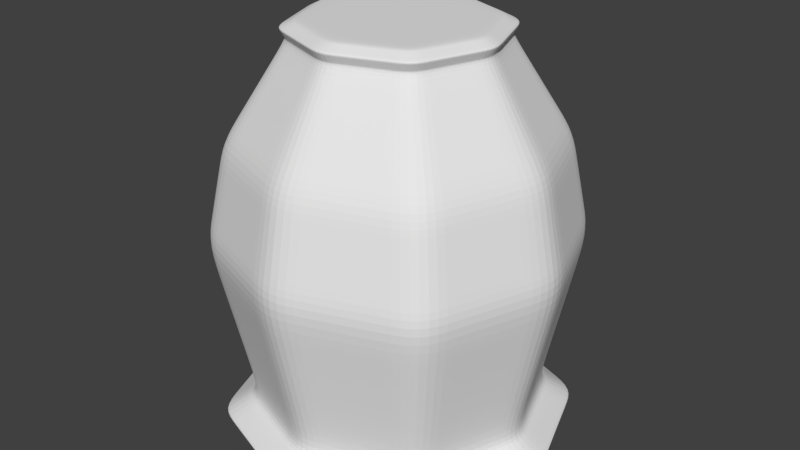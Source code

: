 # Source: urn2.blend  (saved by Blender 2.71.0; exported with 4.5.12 LTS)
import bpy
from mathutils import Matrix  # noqa: F401  (used for matrix-valued properties, if any)

bpy.ops.wm.read_factory_settings(use_empty=True)
scene = bpy.context.scene
scene.name = 'Scene'

# ---- collections
col_collection_1 = bpy.data.collections.new('Collection 1'); scene.collection.children.link(col_collection_1)

# ---- world
world_world = bpy.data.worlds.new('World'); scene.world = world_world
world_world.color = (0.05088, 0.05088, 0.05088)
world_world.use_sun_shadow = False
world_world.sun_shadow_jitter_overblur = 0.0
world_world.cycles.sampling_method = 'MANUAL'
world_world.cycles.sample_map_resolution = 256

# ---- meshes
me_cube_001 = bpy.data.meshes.new('Cube.001')
me_cube_001.from_pydata([(-1.0, -1.0, -1.0), (-1.0, 1.0, -1.0), (1.0, 1.0, -1.0), (1.0, -1.0, -1.0), (-0.5513, -0.5513, 1.0), (-0.5513, 0.5513, 1.0), (0.5513, 0.5513, 1.0), (0.5513, -0.5513, 1.0), (-0.7517, 0.0, 1.0), (-1.364, 0.0, -1.0), (0.7517, 0.0, 1.0), (1.364, 0.0, -1.0), (0.0, 0.7517, 1.0), (0.0, 1.364, -1.0), (0.0, -0.7517, 1.0), (0.0, -1.364, -1.0), (0.0, 0.0, -1.0), (-0.5045, -0.5045, 1.091), (-1.0, -1.0, 0.0), (-1.0, 1.0, 0.0), (1.0, 1.0, 0.0), (1.0, -1.0, 0.0), (-1.364, 0.0, 0.0), (1.364, 0.0, 0.0), (0.0, 1.364, 0.0), (0.0, -1.364, 0.0), (-0.7914, 0.7914, -0.8758), (0.7914, 0.7914, -0.8758), (0.7914, -0.7914, -0.8758), (-1.079, 0.0, -0.8758), (1.079, 0.0, -0.8758), (0.0, 1.079, -0.8758), (0.0, -1.079, -0.8758), (-0.7914, -0.7914, -0.8758), (-0.8854, -0.8854, 0.509), (-0.8854, 0.8854, 0.509), (0.8854, 0.8854, 0.509), (0.8854, -0.8854, 0.509), (-1.207, 0.0, 0.509), (1.207, 0.0, 0.509), (0.0, 1.207, 0.509), (0.0, -1.207, 0.509), (-0.5843, -0.5843, 1.055), (-0.5843, 0.5843, 1.055), (0.5843, 0.5843, 1.055), (0.5843, -0.5843, 1.055), (-0.7968, 0.0, 1.055), (0.7968, 0.0, 1.055), (0.0, 0.7968, 1.055), (0.0, -0.7968, 1.055), (-0.5045, 0.5045, 1.091), (0.5045, 0.5045, 1.091), (0.5045, -0.5045, 1.091), (-0.6879, 0.0, 1.091), (0.6879, 0.0, 1.091), (0.0, 0.6879, 1.091), (0.0, -0.6879, 1.091), (0.0, 0.0, 1.091)], [], [(29, 26, 1, 9), (31, 27, 2, 13), (30, 28, 3, 11), (32, 33, 0, 15), (16, 13, 2, 11), (8, 4, 42, 46), (33, 29, 9, 0), (27, 30, 11, 2), (15, 16, 11, 3), (10, 6, 44, 47), (26, 31, 13, 1), (28, 32, 15, 3), (9, 1, 13, 16), (12, 5, 43, 48), (0, 9, 16, 15), (14, 7, 45, 49), (38, 35, 19, 22), (40, 36, 20, 24), (39, 37, 21, 23), (41, 34, 18, 25), (34, 38, 22, 18), (36, 39, 23, 20), (35, 40, 24, 19), (37, 41, 25, 21), (22, 19, 26, 29), (24, 20, 27, 31), (23, 21, 28, 30), (25, 18, 33, 32), (18, 22, 29, 33), (20, 23, 30, 27), (19, 24, 31, 26), (21, 25, 32, 28), (8, 5, 35, 38), (12, 6, 36, 40), (10, 7, 37, 39), (14, 4, 34, 41), (4, 8, 38, 34), (6, 10, 39, 36), (5, 12, 40, 35), (7, 14, 41, 37), (46, 42, 17, 53), (47, 44, 51, 54), (48, 43, 50, 55), (49, 45, 52, 56), (4, 14, 49, 42), (7, 10, 47, 45), (6, 12, 48, 44), (5, 8, 46, 43), (57, 55, 50, 53), (56, 57, 53, 17), (54, 51, 55, 57), (52, 54, 57, 56), (42, 49, 56, 17), (45, 47, 54, 52), (44, 48, 55, 51), (43, 46, 53, 50)])
me_cube_001.use_remesh_preserve_volume = False
me_cube_001.use_remesh_preserve_attributes = False
me_cube_001.use_mirror_vertex_groups = False
me_cube_001.update()

# ---- objects
ob_cube = bpy.data.objects.new('Cube', me_cube_001)

# ---- transforms, parenting, visibility, modifiers, constraints
ob_cube.location = (0.0, 0.0, 0.0)
ob_cube.scale = (1.0, 1.0, 1.483)
ob_cube.lineart.crease_threshold = 0.0
_m = ob_cube.modifiers.new('Subsurf', 'SUBSURF')
_m.uv_smooth = 'PRESERVE_CORNERS'
_m.quality = 2
_m.subdivision_type = 'SIMPLE'
_m.show_only_control_edges = False
_m = ob_cube.modifiers.new('Subsurf.001', 'SUBSURF')
_m.uv_smooth = 'PRESERVE_CORNERS'
_m.quality = 2
_m.levels = 2
_m.show_only_control_edges = False
_m.use_creases = False

# ---- collection membership
col_collection_1.objects.link(ob_cube)

# ---- scene / render settings (as saved in the file)
scene.frame_start = 1; scene.frame_end = 250; scene.frame_set(1)
scene.render.engine = 'BLENDER_EEVEE_NEXT'
scene.render.resolution_percentage = 50
scene.render.dither_intensity = 0.0
scene.cycles.use_denoising = False
scene.cycles.samples = 10
scene.cycles.sampling_pattern = 'TABULATED_SOBOL'
scene.cycles.light_sampling_threshold = 0.0
scene.cycles.use_adaptive_sampling = False
scene.cycles.use_light_tree = False
scene.cycles.blur_glossy = 0.0
scene.cycles.volume_bounces = 1
scene.cycles.pixel_filter_type = 'GAUSSIAN'
scene.cycles.sample_clamp_indirect = 0.0
scene.view_settings.view_transform = 'Standard'
bpy.context.view_layer.update()

# ---- added for rendering (the .blend has no active camera and no usable light): camera, sun
cam_auto = bpy.data.cameras.new('AutoCamera')
cam_auto.lens = 50.0
cam_auto.sensor_width = 36.0
cam_auto.clip_end = 1000.0
ob_auto_camera = bpy.data.objects.new('AutoCamera', cam_auto)
scene.collection.objects.link(ob_auto_camera)
ob_auto_camera.location = (4.57847, -5.49416, 3.73002)
ob_auto_camera.rotation_euler = (1.09748, -7.21219e-08, 0.694738)
scene.camera = ob_auto_camera
light_auto_sun = bpy.data.lights.new('AutoSun', 'SUN')
light_auto_sun.energy = 3.0
light_auto_sun.angle = 0.0523599
ob_auto_sun = bpy.data.objects.new('AutoSun', light_auto_sun)
scene.collection.objects.link(ob_auto_sun)
ob_auto_sun.rotation_euler = (0.872665, 0.174533, 0.523599)
bpy.context.view_layer.update()
